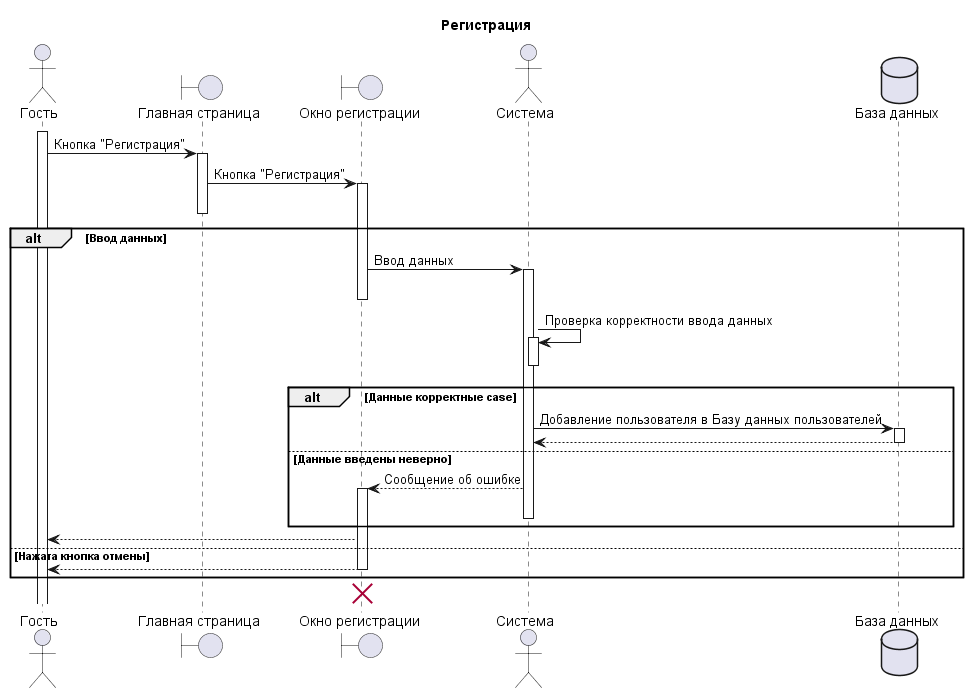

The diagram above was rendered by PlantUML. Its source (embedded in the PNG):
@startuml
title Регистрация


actor "Гость" as Guest
activate Guest
boundary "Главная страница" as Main_page
Guest -> Main_page ++ : Кнопка "Регистрация"

boundary "Окно регистрации" as reg
Main_page -> reg ++ : Кнопка "Регистрация"
deactivate Main_page

actor "Система" as System

database "База данных" as DB
alt Ввод данных
    reg -> System ++ : Ввод данных  
    deactivate reg
    System -> System ++ : Проверка корректности ввода данных
    deactivate System
    alt Данные корректные case
        System -> DB ++ : Добавление пользователя в Базу данных пользователей 
        DB --> System
        deactivate DB
    else Данные введены неверно
        System -->  reg ++ : Сообщение об ошибке 
        deactivate System
    end 
    reg --> Guest
else Нажата кнопка отмены
    reg -->  Guest 
    deactivate reg
end 
destroy reg
@enduml